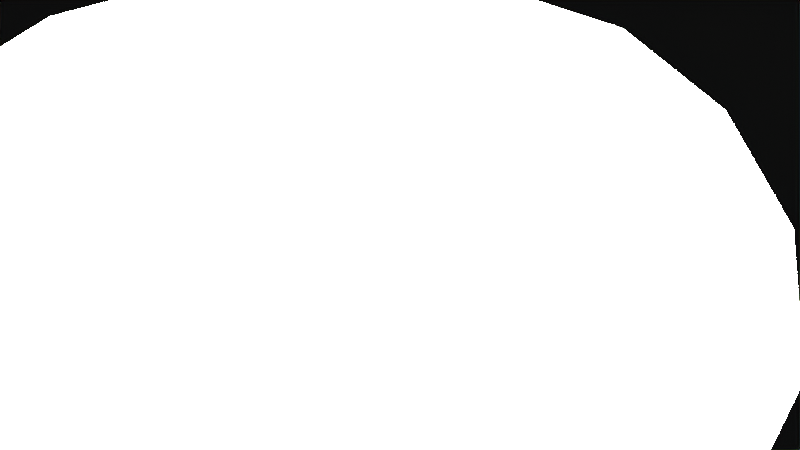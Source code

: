 # Source: scene.blend  (saved by Blender 2.82.6; exported with 4.5.12 LTS)
import bpy
from mathutils import Matrix  # noqa: F401  (used for matrix-valued properties, if any)

bpy.ops.wm.read_factory_settings(use_empty=True)
scene = bpy.context.scene
scene.name = 'Scene'

# ---- collections
col_collection = bpy.data.collections.new('Collection'); scene.collection.children.link(col_collection)
col_trees = bpy.data.collections.new('trees'); col_collection.children.link(col_trees)
col_tree1 = bpy.data.collections.new('Tree1')  # instanced only; not linked into the scene
col_suzanne = bpy.data.collections.new('Suzanne')  # instanced only; not linked into the scene

# ---- world
world_world = bpy.data.worlds.new('World'); scene.world = world_world
world_world.use_nodes = True; world_world.node_tree.nodes.clear()
_N = world_world.node_tree.nodes; _L = world_world.node_tree.links
n0 = _N.new('ShaderNodeOutputWorld'); n0.name = 'World Output'; n0.location = (300, 300)
n1 = _N.new('ShaderNodeBackground'); n1.name = 'Background'; n1.location = (10, 300)
n1.inputs[0].default_value = (0.05088, 0.05088, 0.05088, 1.0)
_L.new(n1.outputs[0], n0.inputs[0])
n0.is_active_output = True
world_world.color = (0.05088, 0.05088, 0.05088)
world_world.use_sun_shadow = False
world_world.sun_shadow_jitter_overblur = 0.0

# ---- cameras
cam_camera = bpy.data.cameras.new('Camera')
cam_camera.clip_end = 500.0
cam_camera.ortho_scale = 7.314

# ---- lights
light_light = bpy.data.lights.new('Light', 'SUN')
light_light.transmission_factor = 0.0
light_light.angle = 0.1993
light_light.energy = 1000.0
light_light.shadow_soft_size = 0.1
light_light.shadow_cascade_max_distance = 1000.0

# ---- meshes
me_plane = bpy.data.meshes.new('Plane')
me_plane.from_pydata([(-1.0, -1.0, 0.0), (1.0, -1.0, 0.0), (-1.0, 1.0, 0.0), (1.0, 1.0, 0.0)], [], [(0, 1, 3, 2)])
_uv = me_plane.uv_layers.new(name='UVMap')
_uv.uv.foreach_set('vector', [0.9999, 0.9999, 0.0001001, 0.9999, 9.998e-05, 0.0001001, 0.9999, 9.998e-05])
me_plane.use_remesh_fix_poles = True
me_plane.use_remesh_preserve_attributes = False
me_plane.use_mirror_vertex_groups = False
me_plane.update()

# ---- objects
ob_light = bpy.data.objects.new('Light', light_light)
ob_camera = bpy.data.objects.new('Camera', cam_camera)
ob_ground = bpy.data.objects.new('Ground', me_plane)
ob_crowd = bpy.data.objects.new('crowd', None)
ob_tree1_001 = bpy.data.objects.new('Tree1.001', None)
ob_tree1_002 = bpy.data.objects.new('Tree1.002', None)
ob_tree1_003 = bpy.data.objects.new('Tree1.003', None)
ob_tree1_004 = bpy.data.objects.new('Tree1.004', None)
ob_tree1_005 = bpy.data.objects.new('Tree1.005', None)
ob_tree1_006 = bpy.data.objects.new('Tree1.006', None)
ob_tree1_007 = bpy.data.objects.new('Tree1.007', None)
ob_tree1_008 = bpy.data.objects.new('Tree1.008', None)
ob_tree1_009 = bpy.data.objects.new('Tree1.009', None)
ob_tree1_010 = bpy.data.objects.new('Tree1.010', None)
ob_tree1_011 = bpy.data.objects.new('Tree1.011', None)
ob_tree1 = bpy.data.objects.new('Tree1', None)
ob_tree1_012 = bpy.data.objects.new('Tree1.012', None)
ob_tree1_013 = bpy.data.objects.new('Tree1.013', None)
ob_tree1_014 = bpy.data.objects.new('Tree1.014', None)
ob_tree1_015 = bpy.data.objects.new('Tree1.015', None)
ob_tree1_016 = bpy.data.objects.new('Tree1.016', None)
ob_tree1_017 = bpy.data.objects.new('Tree1.017', None)
ob_tree1_018 = bpy.data.objects.new('Tree1.018', None)
ob_tree1_019 = bpy.data.objects.new('Tree1.019', None)
ob_tree1_020 = bpy.data.objects.new('Tree1.020', None)
ob_tree1_021 = bpy.data.objects.new('Tree1.021', None)
ob_tree1_022 = bpy.data.objects.new('Tree1.022', None)
ob_tree1_023 = bpy.data.objects.new('Tree1.023', None)
ob_tree1_024 = bpy.data.objects.new('Tree1.024', None)
ob_tree1_025 = bpy.data.objects.new('Tree1.025', None)
ob_tree1_026 = bpy.data.objects.new('Tree1.026', None)
ob_tree1_027 = bpy.data.objects.new('Tree1.027', None)
ob_tree1_028 = bpy.data.objects.new('Tree1.028', None)
ob_tree1_029 = bpy.data.objects.new('Tree1.029', None)
ob_tree1_030 = bpy.data.objects.new('Tree1.030', None)
ob_tree1_031 = bpy.data.objects.new('Tree1.031', None)
ob_tree1_032 = bpy.data.objects.new('Tree1.032', None)
ob_tree1_033 = bpy.data.objects.new('Tree1.033', None)
ob_suzanne = bpy.data.objects.new('Suzanne', None)
ob_suzanne_001 = bpy.data.objects.new('Suzanne.001', None)
ob_suzanne_002 = bpy.data.objects.new('Suzanne.002', None)

# ---- transforms, parenting, visibility, modifiers, constraints
ob_light.location = (4.076, 1.005, 53.34)
ob_light.rotation_euler = (-0.6076, -0.0, 0.0)
ob_light.lock_rotations_4d = False
ob_light.empty_display_type = 'ARROWS'
ob_light.color = (0.0, 0.0, 0.0, 0.0)
ob_light.lineart.crease_threshold = 0.0
ob_camera.location = (40.97, -242.5, 222.7)
ob_camera.rotation_euler = (0.8238, -4.96e-07, 0.0384)
ob_camera.lock_rotations_4d = False
ob_camera.empty_display_type = 'ARROWS'
ob_camera.color = (0.0, 0.0, 0.0, 0.0)
ob_camera.display_type = 'WIRE'
ob_camera.lineart.crease_threshold = 0.0
ob_ground.location = (3.437, 0.6804, 0.0)
ob_ground.scale = (157.0, 157.0, 157.0)
ob_ground.lineart.crease_threshold = 0.0
_m = ob_ground.modifiers.new('Subdivision', 'SUBSURF')
_m.uv_smooth = 'PRESERVE_CORNERS'
_m.show_only_control_edges = False
ob_crowd.location = (-31.77, -23.21, 17.24)
ob_crowd.empty_display_type = 'SPHERE'
ob_crowd.empty_display_size = 11.45
ob_crowd.lineart.crease_threshold = 0.0
ob_tree1_001.location = (51.8, 0.0, 0.0)
ob_tree1_001.scale = (1.0, 1.0, 1.629)
ob_tree1_001.instance_type = 'COLLECTION'
ob_tree1_001.lineart.crease_threshold = 0.0
ob_tree1_002.location = (-22.45, 35.31, 0.0)
ob_tree1_002.instance_type = 'COLLECTION'
ob_tree1_002.lineart.crease_threshold = 0.0
ob_tree1_003.location = (12.11, 57.05, 0.0)
ob_tree1_003.instance_type = 'COLLECTION'
ob_tree1_003.lineart.crease_threshold = 0.0
ob_tree1_004.location = (-52.18, 62.63, 0.0)
ob_tree1_004.instance_type = 'COLLECTION'
ob_tree1_004.lineart.crease_threshold = 0.0
ob_tree1_005.location = (-92.48, 1.056, 0.0)
ob_tree1_005.instance_type = 'COLLECTION'
ob_tree1_005.lineart.crease_threshold = 0.0
ob_tree1_006.location = (-62.14, -40.45, 0.0)
ob_tree1_006.instance_type = 'COLLECTION'
ob_tree1_006.lineart.crease_threshold = 0.0
ob_tree1_007.location = (-30.6, -70.33, 0.0)
ob_tree1_007.instance_type = 'COLLECTION'
ob_tree1_007.lineart.crease_threshold = 0.0
ob_tree1_008.location = (49.38, -78.33, 0.0)
ob_tree1_008.instance_type = 'COLLECTION'
ob_tree1_008.lineart.crease_threshold = 0.0
ob_tree1_009.location = (95.41, -57.2, 0.0)
ob_tree1_009.instance_type = 'COLLECTION'
ob_tree1_009.lineart.crease_threshold = 0.0
ob_tree1_010.location = (121.1, -6.64, 0.0)
ob_tree1_010.instance_type = 'COLLECTION'
ob_tree1_010.lineart.crease_threshold = 0.0
ob_tree1_011.location = (103.1, 52.07, 0.0)
ob_tree1_011.instance_type = 'COLLECTION'
ob_tree1_011.lineart.crease_threshold = 0.0
ob_tree1.location = (0.0, 0.0, 0.0)
ob_tree1.instance_type = 'COLLECTION'
ob_tree1.lineart.crease_threshold = 0.0
ob_tree1_012.location = (35.61, 4.931, 0.0)
ob_tree1_012.rotation_euler = (0.0, -0.0, -0.6826)
ob_tree1_012.instance_type = 'COLLECTION'
ob_tree1_012.lineart.crease_threshold = 0.0
ob_tree1_013.location = (-75.68, 96.76, 0.0)
ob_tree1_013.rotation_euler = (0.0, -0.0, -0.6826)
ob_tree1_013.instance_type = 'COLLECTION'
ob_tree1_013.lineart.crease_threshold = 0.0
ob_tree1_014.location = (-78.32, 45.42, 0.0)
ob_tree1_014.rotation_euler = (0.0, -0.0, -0.6826)
ob_tree1_014.instance_type = 'COLLECTION'
ob_tree1_014.lineart.crease_threshold = 0.0
ob_tree1_015.location = (-72.7, 2.338, 0.0)
ob_tree1_015.rotation_euler = (0.0, -0.0, -0.6826)
ob_tree1_015.instance_type = 'COLLECTION'
ob_tree1_015.lineart.crease_threshold = 0.0
ob_tree1_016.location = (-15.67, -54.32, 0.0)
ob_tree1_016.rotation_euler = (0.0, -0.0, -0.6826)
ob_tree1_016.instance_type = 'COLLECTION'
ob_tree1_016.lineart.crease_threshold = 0.0
ob_tree1_017.location = (33.37, -66.96, 0.0)
ob_tree1_017.rotation_euler = (0.0, -0.0, -0.6826)
ob_tree1_017.instance_type = 'COLLECTION'
ob_tree1_017.lineart.crease_threshold = 0.0
ob_tree1_018.location = (85.17, -43.92, 0.0)
ob_tree1_018.rotation_euler = (0.0, -0.0, -0.6826)
ob_tree1_018.instance_type = 'COLLECTION'
ob_tree1_018.lineart.crease_threshold = 0.0
ob_tree1_019.location = (-69.16, -31.98, 0.0)
ob_tree1_019.instance_type = 'COLLECTION'
ob_tree1_019.lineart.crease_threshold = 0.0
ob_tree1_020.location = (-72.31, -17.94, 0.0)
ob_tree1_020.instance_type = 'COLLECTION'
ob_tree1_020.lineart.crease_threshold = 0.0
ob_tree1_021.location = (-56.58, -6.326, 0.0)
ob_tree1_021.instance_type = 'COLLECTION'
ob_tree1_021.lineart.crease_threshold = 0.0
ob_tree1_022.location = (-63.11, 11.58, 0.0)
ob_tree1_022.instance_type = 'COLLECTION'
ob_tree1_022.lineart.crease_threshold = 0.0
ob_tree1_023.location = (-82.23, 17.87, 0.0)
ob_tree1_023.instance_type = 'COLLECTION'
ob_tree1_023.lineart.crease_threshold = 0.0
ob_tree1_024.location = (-66.74, 27.31, 0.0)
ob_tree1_024.instance_type = 'COLLECTION'
ob_tree1_024.lineart.crease_threshold = 0.0
ob_tree1_025.location = (-61.66, 42.8, 0.0)
ob_tree1_025.instance_type = 'COLLECTION'
ob_tree1_025.lineart.crease_threshold = 0.0
ob_tree1_026.location = (-87.79, 34.09, 0.0)
ob_tree1_026.instance_type = 'COLLECTION'
ob_tree1_026.lineart.crease_threshold = 0.0
ob_tree1_027.location = (-69.16, 59.01, 0.0)
ob_tree1_027.instance_type = 'COLLECTION'
ob_tree1_027.lineart.crease_threshold = 0.0
ob_tree1_028.location = (-39.16, 71.84, 0.0)
ob_tree1_028.instance_type = 'COLLECTION'
ob_tree1_028.lineart.crease_threshold = 0.0
ob_tree1_029.location = (-21.97, 75.71, 0.0)
ob_tree1_029.instance_type = 'COLLECTION'
ob_tree1_029.lineart.crease_threshold = 0.0
ob_tree1_030.location = (-4.309, 73.53, 0.0)
ob_tree1_030.instance_type = 'COLLECTION'
ob_tree1_030.lineart.crease_threshold = 0.0
ob_tree1_031.location = (6.822, 66.03, 0.0)
ob_tree1_031.instance_type = 'COLLECTION'
ob_tree1_031.lineart.crease_threshold = 0.0
ob_tree1_032.location = (2.225, 49.33, 0.0)
ob_tree1_032.instance_type = 'COLLECTION'
ob_tree1_032.lineart.crease_threshold = 0.0
ob_tree1_033.location = (-12.54, 43.04, 0.0)
ob_tree1_033.instance_type = 'COLLECTION'
ob_tree1_033.lineart.crease_threshold = 0.0
ob_suzanne.parent = ob_crowd
ob_suzanne.matrix_parent_inverse = Matrix(((1.0, -0.0, 0.0, 31.77), (-0.0, 1.0, -0.0, 23.21), (-0.0, 0.0, 1.0, -17.24), (-0.0, 0.0, -0.0, 1.0)))
ob_suzanne.location = (-26.08, -28.41, 0.2574)
ob_suzanne.instance_type = 'COLLECTION'
ob_suzanne.lineart.crease_threshold = 0.0
ob_suzanne_001.parent = ob_crowd
ob_suzanne_001.matrix_parent_inverse = Matrix(((1.0, -0.0, 0.0, 31.77), (-0.0, 1.0, -0.0, 23.21), (-0.0, 0.0, 1.0, -17.24), (-0.0, 0.0, -0.0, 1.0)))
ob_suzanne_001.location = (-36.45, -28.41, 0.2574)
ob_suzanne_001.instance_type = 'COLLECTION'
ob_suzanne_001.lineart.crease_threshold = 0.0
ob_suzanne_002.parent = ob_crowd
ob_suzanne_002.matrix_parent_inverse = Matrix(((1.0, -0.0, 0.0, 31.77), (-0.0, 1.0, -0.0, 23.21), (-0.0, 0.0, 1.0, -17.24), (-0.0, 0.0, -0.0, 1.0)))
ob_suzanne_002.location = (-36.45, -18.63, 0.2574)
ob_suzanne_002.instance_type = 'COLLECTION'
ob_suzanne_002.lineart.crease_threshold = 0.0
ob_tree1_001.instance_collection = col_tree1
ob_tree1_002.instance_collection = col_tree1
ob_tree1_003.instance_collection = col_tree1
ob_tree1_004.instance_collection = col_tree1
ob_tree1_005.instance_collection = col_tree1
ob_tree1_006.instance_collection = col_tree1
ob_tree1_007.instance_collection = col_tree1
ob_tree1_008.instance_collection = col_tree1
ob_tree1_009.instance_collection = col_tree1
ob_tree1_010.instance_collection = col_tree1
ob_tree1_011.instance_collection = col_tree1
ob_tree1.instance_collection = col_tree1
ob_tree1_012.instance_collection = col_tree1
ob_tree1_013.instance_collection = col_tree1
ob_tree1_014.instance_collection = col_tree1
ob_tree1_015.instance_collection = col_tree1
ob_tree1_016.instance_collection = col_tree1
ob_tree1_017.instance_collection = col_tree1
ob_tree1_018.instance_collection = col_tree1
ob_tree1_019.instance_collection = col_tree1
ob_tree1_020.instance_collection = col_tree1
ob_tree1_021.instance_collection = col_tree1
ob_tree1_022.instance_collection = col_tree1
ob_tree1_023.instance_collection = col_tree1
ob_tree1_024.instance_collection = col_tree1
ob_tree1_025.instance_collection = col_tree1
ob_tree1_026.instance_collection = col_tree1
ob_tree1_027.instance_collection = col_tree1
ob_tree1_028.instance_collection = col_tree1
ob_tree1_029.instance_collection = col_tree1
ob_tree1_030.instance_collection = col_tree1
ob_tree1_031.instance_collection = col_tree1
ob_tree1_032.instance_collection = col_tree1
ob_tree1_033.instance_collection = col_tree1
ob_suzanne.instance_collection = col_suzanne
ob_suzanne_001.instance_collection = col_suzanne
ob_suzanne_002.instance_collection = col_suzanne

# ---- collection membership
col_collection.objects.link(ob_light)
col_collection.objects.link(ob_camera)
col_collection.objects.link(ob_ground)
col_collection.objects.link(ob_crowd)
col_trees.objects.link(ob_tree1_001)
col_trees.objects.link(ob_tree1_002)
col_trees.objects.link(ob_tree1_003)
col_trees.objects.link(ob_tree1_004)
col_trees.objects.link(ob_tree1_005)
col_trees.objects.link(ob_tree1_006)
col_trees.objects.link(ob_tree1_007)
col_trees.objects.link(ob_tree1_008)
col_trees.objects.link(ob_tree1_009)
col_trees.objects.link(ob_tree1_010)
col_trees.objects.link(ob_tree1_011)
col_trees.objects.link(ob_tree1)
col_trees.objects.link(ob_tree1_012)
col_trees.objects.link(ob_tree1_013)
col_trees.objects.link(ob_tree1_014)
col_trees.objects.link(ob_tree1_015)
col_trees.objects.link(ob_tree1_016)
col_trees.objects.link(ob_tree1_017)
col_trees.objects.link(ob_tree1_018)
col_trees.objects.link(ob_tree1_019)
col_trees.objects.link(ob_tree1_020)
col_trees.objects.link(ob_tree1_021)
col_trees.objects.link(ob_tree1_022)
col_trees.objects.link(ob_tree1_023)
col_trees.objects.link(ob_tree1_024)
col_trees.objects.link(ob_tree1_025)
col_trees.objects.link(ob_tree1_026)
col_trees.objects.link(ob_tree1_027)
col_trees.objects.link(ob_tree1_028)
col_trees.objects.link(ob_tree1_029)
col_trees.objects.link(ob_tree1_030)
col_trees.objects.link(ob_tree1_031)
col_trees.objects.link(ob_tree1_032)
col_trees.objects.link(ob_tree1_033)
col_trees.objects.link(ob_suzanne)
col_trees.objects.link(ob_suzanne_001)
col_trees.objects.link(ob_suzanne_002)

# ---- scene / render settings (as saved in the file)
scene.camera = ob_camera
scene.frame_start = 1; scene.frame_end = 250; scene.frame_set(1)
scene.render.engine = 'BLENDER_EEVEE_NEXT'
scene.cycles.use_denoising = False
scene.cycles.samples = 128
scene.cycles.sampling_pattern = 'TABULATED_SOBOL'
scene.cycles.use_adaptive_sampling = False
scene.cycles.use_light_tree = False
scene.view_settings.view_transform = 'Raw'
bpy.context.view_layer.update()
